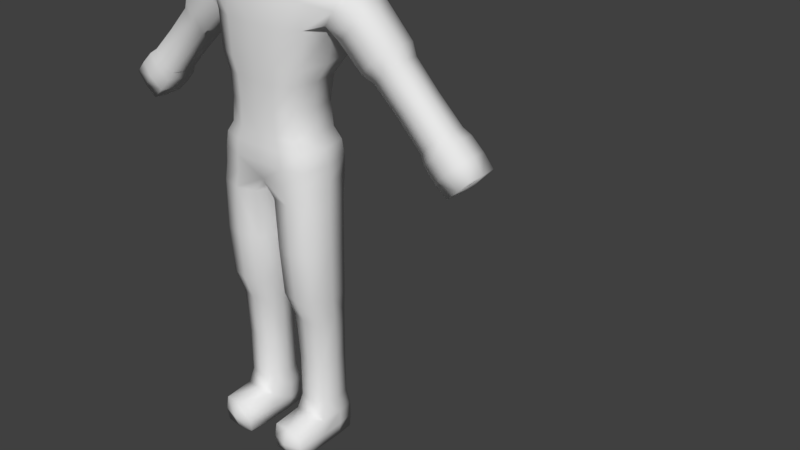 # Source: boxman_2_bad.blend  (saved by Blender 2.77.0; exported with 4.5.12 LTS)
import bpy
from mathutils import Matrix  # noqa: F401  (used for matrix-valued properties, if any)

bpy.ops.wm.read_factory_settings(use_empty=True)
scene = bpy.context.scene
scene.name = 'Scene'

# ---- collections
col_collection_1 = bpy.data.collections.new('Collection 1'); scene.collection.children.link(col_collection_1)

# ---- world
world_world = bpy.data.worlds.new('World'); scene.world = world_world
world_world.color = (0.05088, 0.05088, 0.05088)
world_world.use_sun_shadow = False
world_world.sun_shadow_jitter_overblur = 0.0
world_world.cycles.sampling_method = 'MANUAL'

# ---- meshes
me_cube_002 = bpy.data.meshes.new('Cube.002')
me_cube_002.from_pydata([(-3.505, -0.1789, -0.9378), (-4.012, -0.1789, -0.4312), (-3.505, 0.5375, -0.9378), (-4.012, 0.5375, -0.4312), (-4.022, -0.1701, -1.444), (-4.516, -0.1701, -0.9497), (-4.022, 0.5287, -1.444), (-4.516, 0.5287, -0.9497), (-2.317, -0.1405, 0.3171), (-2.769, -0.1405, 0.7694), (-2.317, 0.4992, 0.3171), (-2.769, 0.4992, 0.7694), (-3.398, -0.1355, -0.7587), (-3.843, -0.1355, -0.3134), (-3.398, 0.4942, -0.7587), (-3.843, 0.4942, -0.3134), (-2.081, -0.2087, 0.4566), (-2.63, -0.2087, 1.005), (-2.081, 0.5674, 0.4566), (-2.63, 0.5674, 1.005), (-0.4085, -1.262, -8.074), (-0.4085, -1.262, -7.475), (-0.4085, 0.2817, -8.074), (-0.3947, 0.2976, -7.454), (-1.112, -1.262, -8.074), (-1.112, -1.262, -7.475), (-1.112, 0.2817, -8.074), (-1.126, 0.2976, -7.454), (-0.448, -0.4782, -7.104), (-0.4209, -0.5442, -5.063), (-0.4494, 0.2402, -7.105), (-0.4209, 0.23, -5.063), (-1.075, -0.4782, -7.104), (-1.09, -0.5442, -5.063), (-1.074, 0.2402, -7.105), (-1.09, 0.23, -5.063), (-0.3324, -0.7336, -4.496), (-0.2518, -0.8029, -2.342), (-0.3324, 0.2013, -4.496), (-0.2518, 0.2385, -2.342), (-1.141, -0.7336, -4.496), (-1.145, -0.799, -2.339), (-1.141, 0.2013, -4.496), (-1.145, 0.2357, -2.339), (0.4085, -1.262, -8.074), (0.4085, -1.262, -7.475), (0.4085, 0.2817, -8.074), (0.3947, 0.2976, -7.454), (1.112, -1.262, -8.074), (1.112, -1.262, -7.475), (1.112, 0.2817, -8.074), (1.126, 0.2976, -7.454), (0.448, -0.4782, -7.104), (0.4209, -0.5442, -5.063), (0.4494, 0.2402, -7.105), (0.4209, 0.23, -5.063), (1.075, -0.4782, -7.104), (1.09, -0.5442, -5.063), (1.074, 0.2402, -7.105), (1.09, 0.23, -5.063), (0.3324, -0.7336, -4.496), (0.2518, -0.8029, -2.342), (0.3324, 0.2013, -4.496), (0.2518, 0.2385, -2.342), (1.141, -0.7336, -4.496), (1.145, -0.799, -2.339), (1.141, 0.2013, -4.496), (1.145, 0.2357, -2.339), (3.505, -0.1789, -0.9378), (4.012, -0.1789, -0.4312), (3.505, 0.5375, -0.9378), (4.012, 0.5375, -0.4312), (4.022, -0.1701, -1.444), (4.516, -0.1701, -0.9497), (4.022, 0.5287, -1.444), (4.516, 0.5287, -0.9497), (2.317, -0.1405, 0.3171), (2.769, -0.1405, 0.7694), (2.317, 0.4992, 0.3171), (2.769, 0.4992, 0.7694), (3.398, -0.1355, -0.7587), (3.843, -0.1355, -0.3134), (3.398, 0.4942, -0.7587), (3.843, 0.4942, -0.3134), (2.081, -0.2087, 0.4566), (2.63, -0.2087, 1.005), (2.081, 0.5674, 0.4566), (2.63, 0.5674, 1.005), (0.6123, -0.4178, 3.093), (0.6215, -0.4342, 3.942), (0.6123, 0.3672, 3.093), (0.6215, 0.3457, 3.942), (0.5648, -0.3752, 2.405), (0.4479, -0.3518, 2.741), (0.5648, 0.5032, 2.405), (0.4479, 0.4674, 2.741), (1.014, -0.7316, 0.4306), (1.094, -0.6054, 2.189), (1.014, 0.607, 0.4306), (1.094, 0.6547, 2.189), (0.846, -0.7456, -1.005), (0.846, -0.7403, 0.06011), (0.846, 0.3255, -1.005), (0.846, 0.3888, 0.06011), (1.09, -0.7819, -1.945), (1.012, -0.7687, -1.248), (1.09, 0.3463, -1.945), (1.012, 0.3697, -1.248), (-0.6123, -0.4178, 3.093), (-0.6215, -0.4342, 3.942), (-0.6123, 0.3672, 3.093), (-0.6215, 0.3457, 3.942), (0.0, 0.5958, 4.206), (0.0, 0.6703, 2.882), (0.0, -0.6887, 4.206), (0.0, -0.7305, 2.882), (-0.5648, -0.3752, 2.405), (-0.4479, -0.3518, 2.741), (-0.5648, 0.5032, 2.405), (-0.4479, 0.4674, 2.741), (0.0, 0.5776, 2.741), (0.0, 0.6182, 2.41), (0.0, -0.462, 2.741), (0.0, -0.4947, 2.41), (-1.014, -0.7316, 0.4306), (-1.094, -0.6054, 2.189), (-1.014, 0.607, 0.4306), (-1.094, 0.6547, 2.189), (0.0, 0.8189, 2.248), (0.0, 0.7996, 0.4301), (0.0, -0.8276, 2.248), (0.0, -0.9294, 0.4301), (-0.846, -0.7456, -1.005), (-0.846, -0.7403, 0.06011), (-0.846, 0.3255, -1.005), (-0.846, 0.3888, 0.06011), (0.0, 0.5428, 0.06011), (0.0, 0.4741, -1.005), (0.0, -0.8942, 0.06011), (0.0, -0.8942, -1.005), (-1.09, -0.7819, -1.945), (-1.012, -0.7687, -1.248), (-1.09, 0.3463, -1.945), (-1.012, 0.3697, -1.248), (0.0, 0.5303, -1.248), (-1.886e-06, 0.3873, -1.986), (0.0, -0.9294, -1.248), (-1.885e-06, -0.8374, -1.986), (-3.758, -0.2313, -0.6845), (-4.049, 0.1793, -0.3942), (-3.758, 0.5899, -0.6845), (-3.468, 0.1793, -0.9748), (-4.281, 0.5462, -0.6903), (-4.281, 0.5462, -1.209), (-3.762, 0.5462, -1.209), (-4.541, 0.1793, -0.9497), (-4.281, -0.1875, -1.209), (-4.022, 0.1793, -1.469), (-4.281, -0.1875, -0.6903), (-3.762, -0.1875, -1.209), (-2.543, -0.1843, 0.5432), (-2.8, 0.1793, 0.8003), (-2.543, 0.5429, 0.5432), (-2.286, 0.1793, 0.2861), (-3.299, 0.4855, 0.2203), (-3.621, 0.5379, -0.5361), (-2.866, 0.4855, -0.2127), (-3.874, 0.1793, -0.2825), (-3.367, 0.1793, -0.7897), (-3.299, -0.1269, 0.2203), (-2.866, -0.1269, -0.2127), (-2.128, 0.581, 1.526), (-2.355, 0.6247, 0.7309), (-1.56, 0.581, 0.9583), (-2.67, 0.1793, 1.046), (-2.355, -0.2661, 0.7309), (-2.041, 0.1793, 0.416), (-2.128, -0.2224, 1.526), (-1.56, -0.2224, 0.9583), (-0.3909, -1.298, -7.774), (-0.3834, -0.5756, -7.446), (-0.3909, 0.3001, -7.774), (-0.3909, -0.5818, -8.089), (-0.7603, 0.3527, -7.454), (-1.129, 0.3001, -7.774), (-0.7601, 0.3001, -8.089), (-1.137, -0.5756, -7.446), (-1.129, -1.298, -7.774), (-1.129, -0.5818, -8.089), (-0.7601, -1.298, -7.46), (-0.7601, -1.298, -8.089), (-0.4513, -0.4803, -6.093), (-0.3422, -0.1571, -5.063), (-0.4513, 0.236, -6.093), (-0.3748, -0.1129, -7.105), (-0.7555, 0.321, -5.063), (-1.071, 0.236, -6.093), (-0.7615, 0.3251, -7.105), (-1.169, -0.1571, -5.063), (-1.071, -0.4803, -6.093), (-1.148, -0.1129, -7.105), (-0.7555, -0.6353, -5.063), (-0.7615, -0.5646, -7.099), (-0.2988, -0.7967, -3.411), (-0.156, -0.2833, -2.347), (-0.2988, 0.1989, -3.411), (-0.2337, -0.2662, -4.496), (-0.7043, 0.3588, -2.339), (-1.159, 0.1989, -3.411), (-0.7368, 0.3153, -4.496), (-1.25, -0.2816, -2.339), (-1.159, -0.7967, -3.411), (-1.24, -0.2662, -4.496), (-0.7043, -0.9221, -2.339), (-0.7368, -0.8476, -4.496), (0.3909, -1.298, -7.774), (0.3834, -0.5756, -7.446), (0.3909, 0.3001, -7.774), (0.3909, -0.5818, -8.089), (0.7603, 0.3527, -7.454), (1.129, 0.3001, -7.774), (0.76, 0.3001, -8.089), (1.137, -0.5756, -7.446), (1.129, -1.298, -7.774), (1.129, -0.5818, -8.089), (0.76, -1.298, -7.46), (0.76, -1.298, -8.089), (0.4513, -0.4803, -6.093), (0.3422, -0.1571, -5.063), (0.4513, 0.236, -6.093), (0.3748, -0.1129, -7.105), (0.7555, 0.321, -5.063), (1.071, 0.236, -6.093), (0.7615, 0.3251, -7.105), (1.169, -0.1571, -5.063), (1.071, -0.4803, -6.093), (1.148, -0.1129, -7.105), (0.7555, -0.6353, -5.063), (0.7615, -0.5646, -7.099), (0.2987, -0.7967, -3.411), (0.156, -0.2833, -2.347), (0.2987, 0.1989, -3.411), (0.2337, -0.2662, -4.496), (0.7043, 0.3588, -2.339), (1.159, 0.1989, -3.411), (0.7368, 0.3153, -4.496), (1.25, -0.2816, -2.339), (1.159, -0.7967, -3.411), (1.24, -0.2662, -4.496), (0.7043, -0.9221, -2.339), (0.7368, -0.8476, -4.496), (3.758, -0.2313, -0.6845), (4.049, 0.1793, -0.3942), (3.758, 0.5899, -0.6845), (3.468, 0.1793, -0.9748), (4.281, 0.5462, -0.6903), (4.281, 0.5462, -1.209), (3.762, 0.5462, -1.209), (4.541, 0.1793, -0.9497), (4.281, -0.1875, -1.209), (4.022, 0.1793, -1.469), (4.281, -0.1875, -0.6903), (3.762, -0.1875, -1.209), (2.543, -0.1843, 0.5432), (2.8, 0.1793, 0.8003), (2.543, 0.5429, 0.5432), (2.286, 0.1793, 0.2861), (3.299, 0.4855, 0.2203), (3.621, 0.5379, -0.5361), (2.866, 0.4855, -0.2127), (3.874, 0.1793, -0.2825), (3.621, -0.1793, -0.5361), (3.367, 0.1793, -0.7897), (3.299, -0.1269, 0.2203), (2.866, -0.1269, -0.2127), (2.128, 0.581, 1.526), (2.355, 0.6247, 0.7309), (1.56, 0.581, 0.9583), (2.67, 0.1793, 1.046), (2.355, -0.2661, 0.7309), (2.04, 0.1793, 0.416), (2.128, -0.2224, 1.526), (1.56, -0.2224, 0.9583), (0.3243, 0.5958, 4.206), (0.6358, 0.3813, 3.538), (0.6367, -0.04425, 3.978), (0.6358, -0.4668, 3.538), (0.6574, -0.02528, 3.093), (0.3128, -0.7305, 2.882), (0.3128, 0.6703, 2.882), (0.3243, -0.6887, 4.206), (0.0, -0.04648, 4.3), (0.0, -0.7805, 3.546), (0.0, 0.6875, 3.546), (0.2471, 0.5703, 2.741), (0.4278, 0.4553, 2.574), (0.4943, 0.0578, 2.741), (0.4278, -0.2941, 2.574), (0.6178, 0.06499, 2.41), (0.3036, -0.4874, 2.41), (0.3036, 0.611, 2.41), (0.2471, -0.4547, 2.741), (0.0, -0.3958, 2.574), (0.0, 0.557, 2.574), (0.5302, 0.8054, 2.243), (1.111, 0.693, 1.187), (1.182, 0.03557, 2.247), (1.111, -0.6845, 1.187), (1.12, -0.06166, 0.4203), (0.5599, -0.9151, 0.4301), (0.5599, 0.7853, 0.4301), (0.5302, -0.8096, 2.243), (0.0, -0.9405, 1.19), (0.0, 0.8808, 1.19), (0.4669, 0.5323, 0.06011), (0.7957, 0.3169, -0.4781), (0.9338, -0.1757, 0.06011), (0.7957, -0.7378, -0.4781), (0.9338, -0.2101, -1.005), (0.4669, -0.8838, -1.005), (0.4669, 0.4637, -1.005), (0.4669, -0.8838, 0.06011), (0.0, -0.884, -0.4781), (0.0, 0.4631, -0.4781), (0.5599, 0.5187, -1.248), (1.069, 0.3817, -1.589), (1.12, -0.1995, -1.248), (1.069, -0.7774, -1.589), (1.201, -0.2178, -1.945), (0.6159, -0.9222, -1.947), (0.6159, 0.4855, -1.947), (0.5599, -0.9178, -1.248), (-1.416e-07, -0.9328, -1.592), (-1.416e-07, 0.5359, -1.592), (-3.621, -0.1793, -0.5361), (-0.3243, 0.5958, 4.206), (-0.6358, 0.3813, 3.538), (-0.6367, -0.04425, 3.978), (-0.6358, -0.4668, 3.538), (-0.6574, -0.02528, 3.093), (-0.3128, -0.7305, 2.882), (-0.3128, 0.6703, 2.882), (-0.3243, -0.6887, 4.206), (-0.2471, 0.5703, 2.741), (-0.4278, 0.4553, 2.574), (-0.4943, 0.0578, 2.741), (-0.4278, -0.2941, 2.574), (-0.6178, 0.06499, 2.41), (-0.3036, -0.4874, 2.41), (-0.3036, 0.611, 2.41), (-0.2471, -0.4547, 2.741), (-0.5302, 0.8054, 2.243), (-1.111, 0.693, 1.187), (-1.182, 0.03557, 2.247), (-1.111, -0.6845, 1.187), (-1.12, -0.06166, 0.4203), (-0.5599, -0.9151, 0.4301), (-0.5599, 0.7853, 0.4301), (-0.5302, -0.8096, 2.243), (-0.4669, 0.5323, 0.06011), (-0.7957, 0.3169, -0.4781), (-0.9338, -0.1757, 0.06011), (-0.7957, -0.7378, -0.4781), (-0.9338, -0.2101, -1.005), (-0.4669, -0.8838, -1.005), (-0.4669, 0.4637, -1.005), (-0.4669, -0.8838, 0.06011), (-0.5599, 0.5187, -1.248), (-1.069, 0.3817, -1.589), (-1.12, -0.1995, -1.248), (-1.069, -0.7774, -1.589), (-1.201, -0.2178, -1.945), (-0.6159, -0.9222, -1.947), (-0.6159, 0.4855, -1.947), (-0.5599, -0.9178, -1.248), (-0.5921, -0.9289, -1.589), (-1.181, -0.1979, -1.589), (-0.5921, 0.5331, -1.589), (-0.4392, -0.8736, -0.4781), (-0.8784, -0.2105, -0.4781), (-0.4392, 0.4527, -0.4781), (-0.5924, -0.9208, 1.191), (-1.194, 0.01073, 1.072), (-0.5924, 0.8662, 1.191), (-0.2356, -0.3886, 2.574), (-0.4713, 0.08059, 2.574), (-0.2356, 0.5498, 2.574), (-0.3243, -0.7805, 3.546), (-0.3243, -0.04648, 4.3), (-0.6924, -0.04425, 3.541), (-0.3243, 0.6875, 3.546), (0.5921, -0.9289, -1.589), (1.181, -0.1979, -1.589), (0.5921, 0.5331, -1.589), (0.4392, -0.8736, -0.4781), (0.8784, -0.2105, -0.4781), (0.4392, 0.4527, -0.4781), (0.5924, -0.9208, 1.191), (1.194, 0.01073, 1.072), (0.5924, 0.8662, 1.191), (0.2356, -0.3886, 2.574), (0.4713, 0.08059, 2.574), (0.2356, 0.5498, 2.574), (0.3243, -0.7805, 3.546), (0.3243, -0.04648, 4.3), (0.6924, -0.04425, 3.541), (0.3243, 0.6875, 3.546), (2.169, 0.1793, 1.567), (1.52, 0.1793, 0.9177), (1.844, -0.2797, 1.242), (1.844, 0.6384, 1.242), (3.33, 0.1793, 0.2513), (2.835, 0.1793, -0.2436), (3.083, -0.1706, 0.003826), (3.083, 0.5293, 0.003826), (4.318, 0.1793, -0.6533), (3.725, 0.1793, -1.246), (4.022, -0.2399, -0.9497), (4.318, 0.1793, -1.246), (4.022, 0.5986, -0.9497), (0.7289, -0.9165, -3.411), (1.263, -0.2989, -3.411), (0.7289, 0.3186, -3.411), (0.1951, -0.2989, -3.411), (0.7614, -0.5656, -6.093), (1.145, -0.1222, -6.093), (0.7614, 0.3213, -6.093), (0.3775, -0.1222, -6.093), (0.7603, -0.6429, -7.409), (0.76, -0.5818, -8.134), (0.76, -1.409, -7.774), (1.182, -0.5818, -7.774), (0.76, 0.3552, -7.774), (0.3382, -0.5818, -7.774), (-2.676e-06, -0.2374, -2.059), (-0.7289, -0.9165, -3.411), (-1.263, -0.2989, -3.411), (-0.7289, 0.3186, -3.411), (-0.1951, -0.2989, -3.411), (-0.7614, -0.5656, -6.093), (-1.145, -0.1221, -6.093), (-0.7614, 0.3213, -6.093), (-0.3776, -0.1221, -6.093), (-0.7603, -0.6429, -7.409), (-0.7601, -0.5818, -8.134), (-0.7601, -1.409, -7.774), (-1.182, -0.5818, -7.774), (-0.7601, 0.3552, -7.774), (-0.3382, -0.5818, -7.774), (-2.169, 0.1793, 1.567), (-1.52, 0.1793, 0.9177), (-1.844, -0.2797, 1.242), (-1.844, 0.6384, 1.242), (-3.33, 0.1793, 0.2513), (-2.835, 0.1793, -0.2436), (-3.083, -0.1706, 0.003826), (-3.083, 0.5293, 0.003826), (-4.318, 0.1793, -0.6533), (-3.725, 0.1793, -1.246), (-4.022, -0.2399, -0.9497), (-4.318, 0.1793, -1.246), (-4.022, 0.5986, -0.9497), (0.342, -0.09001, -7.454), (1.129, -0.08575, -8.089), (0.3909, -0.08575, -8.089), (1.179, -0.09001, -7.454), (0.76, -0.08575, -8.134), (1.182, -0.08575, -7.774), (0.3382, -0.08575, -7.774), (-0.342, -0.09, -7.454), (-1.129, -0.08575, -8.089), (-0.3909, -0.08575, -8.089), (-1.179, -0.09, -7.454), (-0.7601, -0.08575, -8.134), (-1.182, -0.08575, -7.774), (-0.3382, -0.08575, -7.774), (1.141, 0.8114, 1.748), (1.141, -0.7813, 1.748), (0.0, -0.9327, 1.808), (0.0, 0.8822, 1.808), (-1.141, 0.8114, 1.748), (-1.141, -0.7813, 1.748), (-0.5924, -0.9223, 1.803), (-0.5924, 0.8783, 1.803), (0.5924, -0.9223, 1.803), (0.5924, 0.8783, 1.803), (1.304, 0.6121, 1.222), (1.791, -0.3051, 1.842), (1.791, 0.6121, 1.842), (1.304, -0.3051, 1.222), (1.831, 0.1535, 1.882), (1.263, 0.1535, 1.181), (1.547, -0.3625, 1.532), (1.547, 0.6695, 1.532), (-1.304, 0.6121, 1.222), (-1.791, -0.3051, 1.842), (-1.791, 0.6121, 1.842), (-1.304, -0.3051, 1.222), (-1.831, 0.1535, 1.882), (-1.263, 0.1535, 1.181), (-1.547, -0.3625, 1.532), (-1.547, 0.6695, 1.532)], [], [(167, 149, 1, 13), (461, 154, 6, 153), (460, 157, 4, 156), (459, 159, 0, 148), (458, 157, 6, 154), (457, 149, 3, 152), (10, 162, 172, 18), (456, 166, 14, 165), (149, 167, 15, 3), (455, 169, 13, 334), (454, 168, 14, 166), (453, 161, 11, 164), (452, 173, 18, 172), (264, 79, 87, 278), (450, 176, 18, 173), (475, 471, 22, 181), (447, 185, 26, 184), (446, 188, 24, 187), (445, 190, 20, 179), (473, 470, 26, 185), (220, 467, 463, 50), (442, 194, 30, 193), (441, 197, 34, 196), (440, 200, 32, 199), (439, 202, 28, 191), (192, 31, 38, 206), (438, 206, 38, 205), (437, 209, 42, 208), (436, 212, 40, 211), (435, 214, 36, 203), (206, 36, 29, 192), (468, 217, 46, 464), (432, 220, 50, 221), (431, 223, 48, 224), (430, 215, 44, 226), (466, 221, 50, 463), (51, 465, 467, 220), (427, 229, 54, 230), (426, 232, 58, 233), (425, 235, 56, 236), (424, 227, 52, 238), (201, 29, 36, 214), (423, 241, 62, 242), (422, 244, 66, 245), (421, 247, 64, 248), (420, 239, 60, 250), (214, 40, 33, 201), (150, 3, 15, 165), (419, 256, 74, 257), (418, 259, 72, 260), (417, 251, 68, 262), (416, 257, 74, 260), (415, 255, 71, 252), (162, 11, 19, 172), (414, 268, 82, 269), (2, 150, 165, 14), (413, 263, 76, 274), (412, 269, 82, 272), (411, 267, 79, 264), (410, 276, 86, 277), (266, 76, 84, 280), (408, 277, 86, 280), (406, 284, 90, 289), (405, 286, 88, 287), (404, 283, 112, 291), (403, 292, 115, 288), (402, 295, 94, 300), (401, 297, 92, 298), (289, 294, 120, 113), (400, 302, 123, 299), (399, 305, 98, 310), (398, 307, 96, 308), (397, 312, 131, 309), (396, 315, 102, 320), (395, 317, 100, 318), (394, 322, 139, 319), (393, 325, 106, 330), (392, 327, 104, 328), (391, 332, 147, 329), (390, 341, 110, 336), (389, 339, 108, 338), (388, 291, 112, 335), (387, 340, 115, 292), (386, 349, 118, 344), (385, 347, 116, 346), (294, 289, 90, 95), (384, 348, 123, 302), (383, 357, 126, 352), (382, 355, 124, 354), (381, 356, 131, 312), (380, 365, 134, 360), (379, 363, 132, 362), (378, 364, 139, 322), (377, 373, 142, 368), (376, 371, 140, 370), (375, 372, 147, 332), (374, 375, 332, 146), (141, 370, 375, 374), (370, 140, 372, 375), (210, 41, 140, 371), (371, 142, 43, 210), (207, 43, 142, 373), (369, 376, 370, 141), (143, 368, 376, 369), (368, 142, 371, 376), (367, 377, 368, 143), (144, 333, 377, 367), (333, 145, 373, 377), (366, 378, 322, 138), (133, 362, 378, 366), (362, 132, 364, 378), (361, 133, 124, 355), (355, 126, 135, 361), (359, 135, 126, 357), (361, 379, 362, 133), (135, 360, 379, 361), (360, 134, 363, 379), (359, 380, 360, 135), (136, 323, 380, 359), (323, 137, 365, 380), (482, 381, 312, 478), (481, 354, 381, 482), (354, 124, 356, 381), (357, 129, 136, 359), (310, 314, 136, 129), (314, 310, 98, 103), (352, 126, 355, 382), (483, 383, 352, 480), (479, 313, 383, 483), (313, 129, 357, 383), (350, 384, 302, 122), (117, 346, 384, 350), (346, 116, 348, 384), (287, 296, 95, 90), (296, 287, 88, 93), (288, 301, 93, 88), (345, 385, 346, 117), (119, 344, 385, 345), (344, 118, 347, 385), (343, 386, 344, 119), (120, 303, 386, 343), (303, 121, 349, 386), (342, 387, 292, 114), (109, 338, 387, 342), (338, 108, 340, 387), (337, 388, 335, 111), (109, 342, 388, 337), (342, 114, 291, 388), (337, 389, 338, 109), (111, 336, 389, 337), (336, 110, 339, 389), (335, 390, 336, 111), (112, 293, 390, 335), (293, 113, 341, 390), (12, 170, 455, 334), (160, 9, 169, 455), (455, 170, 8, 160), (327, 391, 329, 104), (105, 331, 391, 327), (331, 146, 332, 391), (319, 331, 105, 100), (373, 145, 39, 207), (330, 243, 63, 145), (243, 330, 106, 67), (325, 392, 328, 106), (107, 326, 392, 325), (326, 105, 327, 392), (333, 393, 330, 145), (144, 324, 393, 333), (324, 107, 325, 393), (317, 394, 319, 100), (101, 321, 394, 317), (321, 138, 322, 394), (308, 316, 103, 98), (316, 308, 96, 101), (309, 321, 101, 96), (364, 132, 141, 374), (331, 319, 139, 146), (374, 146, 139, 364), (315, 395, 318, 102), (103, 316, 395, 315), (316, 101, 317, 395), (323, 396, 320, 137), (136, 314, 396, 323), (314, 103, 315, 396), (307, 397, 309, 96), (477, 484, 397, 307), (484, 478, 312, 397), (321, 309, 131, 138), (366, 138, 131, 356), (356, 124, 133, 366), (305, 398, 308, 98), (313, 399, 310, 129), (479, 485, 399, 313), (485, 476, 305, 399), (297, 400, 299, 92), (93, 301, 400, 297), (301, 122, 302, 400), (301, 288, 115, 122), (350, 122, 115, 340), (340, 108, 117, 350), (295, 401, 298, 94), (95, 296, 401, 295), (296, 93, 297, 401), (303, 402, 300, 121), (120, 294, 402, 303), (294, 95, 295, 402), (286, 403, 288, 88), (89, 290, 403, 286), (290, 114, 292, 403), (290, 404, 291, 114), (89, 285, 404, 290), (285, 91, 283, 404), (284, 405, 287, 90), (91, 285, 405, 284), (285, 89, 286, 405), (293, 406, 289, 113), (112, 283, 406, 293), (283, 91, 284, 406), (85, 278, 407, 281), (278, 87, 275, 407), (282, 408, 280, 84), (489, 491, 408, 282), (491, 486, 277, 408), (279, 409, 282, 84), (85, 281, 409, 279), (280, 86, 78, 266), (78, 86, 276, 265), (265, 276, 87, 79), (493, 410, 277, 486), (488, 275, 410, 493), (275, 87, 276, 410), (273, 411, 264, 77), (81, 270, 411, 273), (270, 83, 267, 411), (274, 412, 272, 80), (76, 266, 412, 274), (266, 78, 269, 412), (271, 413, 274, 80), (81, 273, 413, 271), (273, 77, 263, 413), (168, 151, 2, 14), (151, 168, 12, 0), (12, 334, 148, 0), (265, 414, 269, 78), (79, 267, 414, 265), (267, 83, 268, 414), (161, 174, 19, 11), (174, 161, 9, 17), (176, 163, 10, 18), (261, 415, 252, 69), (73, 258, 415, 261), (258, 75, 255, 415), (262, 416, 260, 72), (68, 254, 416, 262), (254, 70, 257, 416), (259, 417, 262, 72), (73, 261, 417, 259), (261, 69, 251, 417), (256, 418, 260, 74), (75, 258, 418, 256), (258, 73, 259, 418), (253, 419, 257, 70), (71, 255, 419, 253), (255, 75, 256, 419), (148, 334, 13, 1), (254, 68, 80, 272), (272, 82, 70, 254), (328, 246, 67, 106), (246, 328, 104, 65), (329, 249, 65, 104), (198, 33, 40, 212), (212, 42, 35, 198), (195, 35, 42, 209), (247, 420, 250, 64), (65, 249, 420, 247), (249, 61, 239, 420), (244, 421, 248, 66), (67, 246, 421, 244), (246, 65, 247, 421), (241, 422, 245, 62), (63, 243, 422, 241), (243, 67, 244, 422), (239, 423, 242, 60), (61, 240, 423, 239), (240, 63, 241, 423), (209, 38, 31, 195), (234, 248, 64, 57), (248, 234, 59, 66), (235, 424, 238, 56), (57, 237, 424, 235), (237, 53, 227, 424), (232, 425, 236, 58), (59, 234, 425, 232), (234, 57, 235, 425), (229, 426, 233, 54), (55, 231, 426, 229), (231, 59, 232, 426), (227, 427, 230, 52), (53, 228, 427, 227), (228, 55, 229, 427), (225, 428, 216, 45), (49, 222, 428, 225), (218, 464, 466, 429), (226, 429, 224, 48), (44, 218, 429, 226), (464, 46, 221, 466), (223, 430, 226, 48), (49, 225, 430, 223), (225, 45, 215, 430), (467, 431, 224, 463), (465, 222, 431, 467), (222, 49, 223, 431), (217, 432, 221, 46), (47, 219, 432, 217), (219, 51, 220, 432), (215, 433, 218, 44), (45, 216, 433, 215), (462, 47, 217, 468), (249, 329, 147, 61), (213, 37, 147, 372), (372, 140, 41, 213), (231, 245, 66, 59), (245, 231, 55, 62), (228, 242, 62, 55), (213, 435, 203, 37), (41, 211, 435, 213), (211, 40, 214, 435), (210, 436, 211, 41), (43, 208, 436, 210), (208, 42, 212, 436), (207, 437, 208, 43), (39, 205, 437, 207), (205, 38, 209, 437), (204, 438, 205, 39), (37, 203, 438, 204), (203, 36, 206, 438), (242, 228, 53, 60), (250, 237, 57, 64), (237, 250, 60, 53), (201, 439, 191, 29), (33, 199, 439, 201), (199, 32, 202, 439), (198, 440, 199, 33), (35, 196, 440, 198), (196, 34, 200, 440), (195, 441, 196, 35), (31, 193, 441, 195), (193, 30, 197, 441), (192, 442, 193, 31), (29, 191, 442, 192), (191, 28, 194, 442), (216, 462, 468, 433), (25, 189, 443, 186), (189, 21, 180, 443), (471, 473, 185, 22), (20, 190, 444, 182), (190, 24, 188, 444), (189, 445, 179, 21), (25, 187, 445, 189), (187, 24, 190, 445), (186, 446, 187, 25), (472, 474, 446, 186), (474, 470, 188, 446), (183, 447, 184, 27), (23, 181, 447, 183), (181, 22, 185, 447), (469, 475, 181, 23), (21, 179, 448, 180), (179, 20, 182, 448), (174, 449, 171, 19), (17, 177, 449, 174), (499, 450, 173, 494), (497, 178, 450, 499), (178, 16, 176, 450), (17, 175, 451, 177), (175, 16, 178, 451), (278, 85, 77, 264), (263, 77, 85, 279), (279, 84, 76, 263), (171, 452, 172, 19), (496, 501, 452, 171), (501, 494, 173, 452), (167, 453, 164, 15), (13, 169, 453, 167), (169, 9, 161, 453), (163, 454, 166, 10), (8, 170, 454, 163), (170, 12, 168, 454), (70, 82, 268, 253), (253, 268, 83, 71), (252, 71, 83, 270), (164, 456, 165, 15), (11, 162, 456, 164), (162, 10, 166, 456), (163, 176, 16, 8), (160, 175, 17, 9), (175, 160, 8, 16), (155, 457, 152, 7), (5, 158, 457, 155), (158, 1, 149, 457), (151, 458, 154, 2), (0, 159, 458, 151), (159, 4, 157, 458), (158, 459, 148, 1), (5, 156, 459, 158), (156, 4, 159, 459), (155, 460, 156, 5), (7, 153, 460, 155), (153, 6, 157, 460), (152, 461, 153, 7), (3, 150, 461, 152), (150, 2, 154, 461), (270, 81, 69, 252), (251, 69, 81, 271), (271, 80, 68, 251), (429, 466, 463, 224), (433, 468, 464, 218), (180, 448, 475, 469), (184, 26, 470, 474), (27, 184, 474, 472), (182, 444, 473, 471), (444, 188, 470, 473), (448, 182, 471, 475), (465, 236, 56, 222), (51, 58, 236, 465), (219, 233, 58, 51), (233, 219, 47, 54), (54, 47, 462, 230), (230, 462, 216, 52), (34, 27, 472, 200), (197, 183, 27, 34), (183, 197, 30, 23), (200, 472, 186, 32), (443, 202, 32, 186), (202, 443, 180, 28), (469, 194, 28, 180), (23, 30, 194, 469), (238, 428, 222, 56), (428, 238, 52, 216), (61, 147, 434, 240), (37, 204, 434, 147), (326, 318, 100, 105), (318, 326, 107, 102), (240, 434, 145, 63), (324, 320, 102, 107), (320, 324, 144, 137), (365, 137, 144, 367), (367, 143, 134, 365), (363, 134, 143, 369), (369, 141, 132, 363), (341, 113, 120, 343), (343, 119, 110, 341), (339, 110, 119, 345), (345, 117, 108, 339), (304, 99, 476, 485), (128, 304, 485, 479), (311, 130, 478, 484), (97, 311, 484, 477), (128, 479, 483, 351), (351, 483, 480, 127), (125, 481, 482, 358), (358, 482, 478, 130), (204, 39, 145, 434), (281, 487, 492, 409), (281, 407, 490, 487), (407, 275, 488, 490), (409, 492, 489, 282), (177, 451, 500, 495), (177, 495, 498, 449), (449, 498, 496, 171), (451, 178, 497, 500), (382, 354, 497, 499), (352, 382, 499, 494), (480, 352, 494, 501), (127, 480, 501, 496), (127, 496, 498, 353), (481, 500, 497, 354), (125, 495, 500, 481), (353, 498, 495, 125), (398, 305, 486, 491), (307, 398, 491, 489), (476, 99, 488, 493), (305, 476, 493, 486), (307, 489, 492, 477), (477, 492, 487, 97), (97, 487, 490, 306), (306, 490, 488, 99), (348, 116, 125, 358), (358, 130, 123, 348), (311, 299, 123, 130), (299, 311, 97, 92), (306, 298, 92, 97), (298, 306, 99, 94), (304, 300, 94, 99), (300, 304, 128, 121), (349, 121, 128, 351), (351, 127, 118, 349), (347, 118, 127, 353), (353, 125, 116, 347)])
me_cube_002.polygons.foreach_set('use_smooth', [True] * 500)
me_cube_002.use_remesh_preserve_volume = False
me_cube_002.use_remesh_preserve_attributes = False
me_cube_002.use_mirror_vertex_groups = False
me_cube_002.update()
arm_armature = bpy.data.armatures.new('Armature')  # bones are not reproduced

# ---- objects
ob_armature = bpy.data.objects.new('Armature', arm_armature)
ob_playermesh = bpy.data.objects.new('PlayerMesh', me_cube_002)

# ---- transforms, parenting, visibility, modifiers, constraints
ob_armature.location = (0.0, 0.0, 0.0)
ob_armature.show_in_front = True
ob_armature.lineart.crease_threshold = 0.0
ob_playermesh.parent = ob_armature
ob_playermesh.location = (0.0, 0.009462, 1.303)
ob_playermesh.scale = (0.1597, 0.1597, 0.1597)
ob_playermesh.lineart.crease_threshold = 0.0
_vg = ob_playermesh.vertex_groups.new(name='Hips')
_vg.add([104, 105, 106, 107, 140, 141, 142, 143, 144, 145, 146, 147, 324, 325, 326, 327, 328, 329, 330, 331, 332, 333, 367, 368, 369, 370, 371, 372, 373, 374, 375, 376, 377, 391, 392, 393, 434], 1.0, 'REPLACE')
_vg = ob_playermesh.vertex_groups.new(name='Lower Spine')
_vg.add([100, 101, 102, 103, 132, 133, 134, 135, 136, 137, 138, 139, 314, 315, 316, 317, 318, 319, 320, 321, 322, 323, 359, 360, 361, 362, 363, 364, 365, 366, 378, 379, 380, 394, 395, 396], 1.0, 'REPLACE')
_vg = ob_playermesh.vertex_groups.new(name='Upper Spine')
_vg.add([96, 97, 98, 99, 124, 125, 126, 127, 128, 129, 130, 131, 304, 305, 306, 307, 308, 309, 310, 311, 312, 313, 351, 352, 353, 354, 355, 356, 357, 358, 381, 382, 383, 397, 398, 399, 476, 477, 478, 479, 480, 481, 482, 483, 484, 485], 1.0, 'REPLACE')
_vg = ob_playermesh.vertex_groups.new(name='Neck')
_vg.add([92, 93, 94, 95, 116, 117, 118, 119, 120, 121, 122, 123, 294, 295, 296, 297, 298, 299, 300, 301, 302, 303, 343, 344, 345, 346, 347, 348, 349, 350, 384, 385, 386, 400, 401, 402], 1.0, 'REPLACE')
_vg = ob_playermesh.vertex_groups.new(name='Head')
for _i, _w in zip([88, 89, 90, 91, 93, 95, 108, 109, 110, 111, 112, 113, 114, 115, 117, 119, 120, 122, 283, 284, 285, 286, 287, 288, 289, 290, 291, 292, 293, 294, 295, 296, 297, 301, 302, 303, 335, 336, 337, 338, 339, 340, 341, 342, 343, 344, 345, 346, 350, 384, 385, 386, 387, 388, 389, 390, 400, 401, 402, 403, 404, 405, 406], [1.0, 1.0, 1.0, 1.0, 0.5, 0.5, 1.0, 1.0, 1.0, 1.0, 1.0, 1.0, 1.0, 1.0, 0.5, 0.5, 0.5, 0.5, 1.0, 1.0, 1.0, 1.0, 1.0, 1.0, 1.0, 1.0, 1.0, 1.0, 1.0, 0.5, 0.5, 0.5, 0.5, 0.5, 0.5, 0.5, 1.0, 1.0, 1.0, 1.0, 1.0, 1.0, 1.0, 1.0, 0.5, 0.5, 0.5, 0.5, 0.5, 0.5, 0.5, 0.5, 1.0, 1.0, 1.0, 1.0, 0.5, 0.5, 0.5, 1.0, 1.0, 1.0, 1.0]): _vg.add([_i], _w, 'REPLACE')
_vg = ob_playermesh.vertex_groups.new(name='Upper Arm.R')
for _i, _w in zip([8, 9, 10, 11, 16, 17, 18, 19, 125, 127, 160, 161, 162, 163, 171, 172, 173, 174, 175, 176, 177, 178, 352, 353, 354, 382, 449, 450, 451, 452, 480, 481, 494, 495, 496, 497, 498, 499, 500, 501], [0.5, 0.5, 0.5, 0.5, 0.5, 0.5, 0.5, 0.5, 0.5, 0.5, 0.5, 0.5, 0.5, 0.5, 1.0, 0.5, 1.0, 0.5, 0.5, 0.5, 1.0, 1.0, 0.5, 0.5, 0.5, 0.5, 1.0, 1.0, 1.0, 1.0, 0.5, 0.5, 0.5, 0.5, 0.5, 0.5, 0.5, 0.5, 0.5, 0.5]): _vg.add([_i], _w, 'REPLACE')
_vg = ob_playermesh.vertex_groups.new(name='Forearm.R')
for _i, _w in zip([0, 1, 2, 3, 8, 9, 10, 11, 12, 13, 14, 15, 16, 17, 18, 19, 148, 149, 150, 151, 160, 161, 162, 163, 164, 165, 166, 167, 168, 169, 170, 172, 174, 175, 176, 334, 453, 454, 455, 456], [0.5, 0.5, 0.5, 0.5, 0.75, 0.75, 0.75, 0.75, 0.5, 0.5, 0.5, 0.5, 0.75, 0.75, 0.75, 0.75, 0.5, 0.5, 0.5, 0.5, 0.75, 0.75, 0.75, 0.75, 1.0, 0.5, 1.0, 0.5, 0.5, 1.0, 1.0, 0.75, 0.75, 0.75, 0.75, 0.5, 1.0, 1.0, 1.0, 1.0]): _vg.add([_i], _w, 'REPLACE')
_vg = ob_playermesh.vertex_groups.new(name='Hand.R')
for _i, _w in zip([0, 1, 2, 3, 4, 5, 6, 7, 12, 13, 14, 15, 148, 149, 150, 151, 152, 153, 154, 155, 156, 157, 158, 159, 165, 167, 168, 334, 457, 458, 459, 460, 461], [0.75, 0.75, 0.75, 0.75, 1.0, 1.0, 1.0, 1.0, 0.75, 0.75, 0.75, 0.75, 0.75, 0.75, 0.75, 0.75, 1.0, 1.0, 1.0, 1.0, 1.0, 1.0, 1.0, 1.0, 0.75, 0.75, 0.75, 0.75, 1.0, 1.0, 1.0, 1.0, 1.0]): _vg.add([_i], _w, 'REPLACE')
_vg = ob_playermesh.vertex_groups.new(name='Upper Arm.L')
for _i, _w in zip([76, 77, 78, 79, 84, 85, 86, 87, 97, 99, 263, 264, 265, 266, 275, 276, 277, 278, 279, 280, 281, 282, 305, 306, 307, 398, 407, 408, 409, 410, 476, 477, 486, 487, 488, 489, 490, 491, 492, 493], [0.5, 0.5, 0.5, 0.5, 0.5, 0.5, 0.5, 0.5, 0.5, 0.5, 0.5, 0.5, 0.5, 0.5, 1.0, 0.5, 1.0, 0.5, 0.5, 0.5, 1.0, 1.0, 0.5, 0.5, 0.5, 0.5, 1.0, 1.0, 1.0, 1.0, 0.5, 0.5, 0.5, 0.5, 0.5, 0.5, 0.5, 0.5, 0.5, 0.5]): _vg.add([_i], _w, 'REPLACE')
_vg = ob_playermesh.vertex_groups.new(name='Forearm.L')
for _i, _w in zip([68, 69, 70, 71, 76, 77, 78, 79, 80, 81, 82, 83, 84, 85, 86, 87, 251, 252, 253, 254, 263, 264, 265, 266, 267, 268, 269, 270, 271, 272, 273, 274, 276, 278, 279, 280, 411, 412, 413, 414], [0.5, 0.5, 0.5, 0.5, 0.75, 0.75, 0.75, 0.75, 0.5, 0.5, 0.5, 0.5, 0.75, 0.75, 0.75, 0.75, 0.5, 0.5, 0.5, 0.5, 0.75, 0.75, 0.75, 0.75, 1.0, 0.5, 1.0, 0.5, 0.5, 0.5, 1.0, 1.0, 0.75, 0.75, 0.75, 0.75, 1.0, 1.0, 1.0, 1.0]): _vg.add([_i], _w, 'REPLACE')
_vg = ob_playermesh.vertex_groups.new(name='Hand.L')
for _i, _w in zip([68, 69, 70, 71, 72, 73, 74, 75, 80, 81, 82, 83, 251, 252, 253, 254, 255, 256, 257, 258, 259, 260, 261, 262, 268, 270, 271, 272, 415, 416, 417, 418, 419], [0.75, 0.75, 0.75, 0.75, 1.0, 1.0, 1.0, 1.0, 0.75, 0.75, 0.75, 0.75, 0.75, 0.75, 0.75, 0.75, 1.0, 1.0, 1.0, 1.0, 1.0, 1.0, 1.0, 1.0, 0.75, 0.75, 0.75, 0.75, 1.0, 1.0, 1.0, 1.0, 1.0]): _vg.add([_i], _w, 'REPLACE')
_vg = ob_playermesh.vertex_groups.new(name='Thigh.R')
for _i, _w in zip([36, 37, 38, 39, 40, 41, 42, 43, 132, 134, 137, 139, 140, 141, 142, 143, 144, 145, 146, 147, 203, 204, 205, 206, 207, 208, 209, 210, 211, 212, 213, 214, 332, 333, 363, 364, 365, 367, 368, 369, 370, 371, 372, 373, 374, 375, 376, 377, 434, 435, 436, 437, 438], [1.0, 1.0, 1.0, 1.0, 1.0, 1.0, 1.0, 1.0, 0.25, 0.25, 0.25, 0.25, 1.0, 0.25, 0.5, 0.25, 0.25, 0.5, 0.25, 1.0, 1.0, 1.0, 1.0, 1.0, 1.0, 1.0, 1.0, 1.0, 1.0, 1.0, 1.0, 1.0, 0.5, 0.5, 0.25, 0.25, 0.25, 0.25, 0.5, 0.25, 0.5, 0.5, 1.0, 0.5, 0.25, 0.5, 0.5, 0.5, 1.0, 1.0, 1.0, 1.0, 1.0]): _vg.add([_i], _w, 'REPLACE')
_vg = ob_playermesh.vertex_groups.new(name='Shin.R')
_vg.add([28, 29, 30, 31, 32, 33, 34, 35, 191, 192, 193, 194, 195, 196, 197, 198, 199, 200, 201, 202, 439, 440, 441, 442], 1.0, 'REPLACE')
_vg = ob_playermesh.vertex_groups.new(name='Foot.R')
_vg.add([20, 21, 22, 23, 24, 25, 26, 27, 179, 180, 181, 182, 183, 184, 185, 186, 187, 188, 189, 190, 443, 444, 445, 446, 447, 448, 469, 470, 471, 472, 473, 474, 475], 1.0, 'REPLACE')
_vg = ob_playermesh.vertex_groups.new(name='Thigh.L')
for _i, _w in zip([60, 61, 62, 63, 64, 65, 66, 67, 100, 102, 104, 105, 106, 107, 137, 139, 144, 145, 146, 147, 239, 240, 241, 242, 243, 244, 245, 246, 247, 248, 249, 250, 318, 319, 320, 324, 325, 326, 327, 328, 329, 330, 331, 332, 333, 391, 392, 393, 420, 421, 422, 423, 434], [1.0, 1.0, 1.0, 1.0, 1.0, 1.0, 1.0, 1.0, 0.25, 0.25, 1.0, 0.5, 1.0, 0.5, 0.25, 0.25, 0.5, 1.0, 0.5, 1.0, 1.0, 1.0, 1.0, 1.0, 1.0, 1.0, 1.0, 1.0, 1.0, 1.0, 1.0, 1.0, 0.25, 0.25, 0.25, 0.5, 0.5, 0.5, 0.5, 1.0, 1.0, 1.0, 0.5, 0.5, 0.5, 0.5, 0.5, 0.5, 1.0, 1.0, 1.0, 1.0, 1.0]): _vg.add([_i], _w, 'REPLACE')
_vg = ob_playermesh.vertex_groups.new(name='Shin.L')
_vg.add([52, 53, 54, 55, 56, 57, 58, 59, 227, 228, 229, 230, 231, 232, 233, 234, 235, 236, 237, 238, 424, 425, 426, 427], 1.0, 'REPLACE')
_vg = ob_playermesh.vertex_groups.new(name='Foot.L')
_vg.add([44, 45, 46, 47, 48, 49, 50, 51, 215, 216, 217, 218, 219, 220, 221, 222, 223, 224, 225, 226, 428, 429, 430, 431, 432, 433, 462, 463, 464, 465, 466, 467, 468], 1.0, 'REPLACE')
_m = ob_playermesh.modifiers.new('Armature', 'ARMATURE')
_m.object = ob_armature

# ---- collection membership
col_collection_1.objects.link(ob_armature)
col_collection_1.objects.link(ob_playermesh)

# ---- scene / render settings (as saved in the file)
scene.frame_start = 150; scene.frame_end = 172; scene.frame_set(152)
scene.render.engine = 'BLENDER_EEVEE_NEXT'
scene.render.resolution_percentage = 50
scene.render.fps = 60
scene.render.dither_intensity = 0.0
scene.cycles.use_denoising = False
scene.cycles.samples = 128
scene.cycles.sampling_pattern = 'TABULATED_SOBOL'
scene.cycles.light_sampling_threshold = 0.0
scene.cycles.use_adaptive_sampling = False
scene.cycles.use_light_tree = False
scene.cycles.blur_glossy = 0.0
scene.cycles.sample_clamp_indirect = 0.0
scene.view_settings.view_transform = 'Standard'
bpy.context.view_layer.update()

# ---- added for rendering (the .blend has no active camera and no usable light): camera, sun
cam_auto = bpy.data.cameras.new('AutoCamera')
cam_auto.lens = 50.0
cam_auto.sensor_width = 36.0
cam_auto.clip_end = 1000.0
ob_auto_camera = bpy.data.objects.new('AutoCamera', cam_auto)
scene.collection.objects.link(ob_auto_camera)
ob_auto_camera.location = (2.35528, -2.28054, 2.44377)
ob_auto_camera.rotation_euler = (1.09748, -7.21219e-08, 0.694738)
scene.camera = ob_auto_camera
light_auto_sun = bpy.data.lights.new('AutoSun', 'SUN')
light_auto_sun.energy = 3.0
light_auto_sun.angle = 0.0523599
ob_auto_sun = bpy.data.objects.new('AutoSun', light_auto_sun)
scene.collection.objects.link(ob_auto_sun)
ob_auto_sun.rotation_euler = (0.872665, 0.174533, 0.523599)
bpy.context.view_layer.update()
